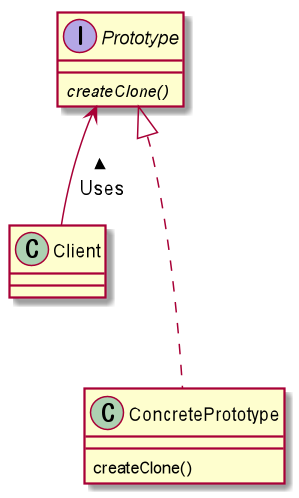

The diagram above was rendered by PlantUML. Its source (embedded in the PNG):
@startuml

class Client {

}

interface Prototype {
	{abstract} createClone()
}

class ConcretePrototype {
	createClone()
}

Prototype <-- Client : Uses <
Prototype <|... ConcretePrototype

@enduml